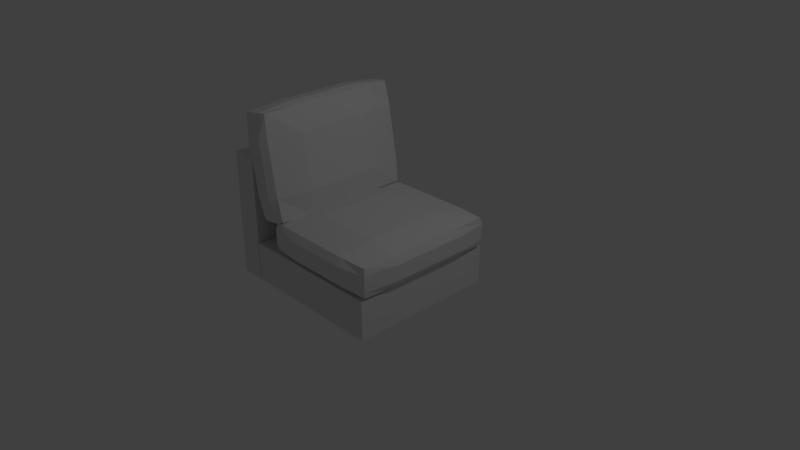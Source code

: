 # Source: simple_sofa_5.blend  (saved by Blender 2.79.0; exported with 4.5.12 LTS)
import bpy
from mathutils import Matrix  # noqa: F401  (used for matrix-valued properties, if any)

bpy.ops.wm.read_factory_settings(use_empty=True)
scene = bpy.context.scene
scene.name = 'Scene'

# ---- collections
col_collection_1 = bpy.data.collections.new('Collection 1'); scene.collection.children.link(col_collection_1)

# ---- materials (node trees are filled in below, after node groups)
mat_material = bpy.data.materials.new('Material')
mat_material.alpha_threshold = 0.0
mat_material.use_transparent_shadow = False
mat_material.roughness = 0.5
mat_material.line_color = (0.0, 0.0, 0.0, 1.0)

# ---- material node trees

# ---- world
world_world = bpy.data.worlds.new('World'); scene.world = world_world
world_world.color = (0.05088, 0.05088, 0.05088)
world_world.use_sun_shadow = False
world_world.sun_shadow_jitter_overblur = 0.0
world_world.cycles.sampling_method = 'MANUAL'

# ---- cameras
cam_camera = bpy.data.cameras.new('Camera')
cam_camera.clip_end = 100.0
cam_camera.lens = 35.0
cam_camera.sensor_width = 32.0
cam_camera.sensor_height = 18.0
cam_camera.ortho_scale = 7.314
cam_camera.dof.focus_distance = 0.0
cam_camera.dof.aperture_fstop = 128.0

# ---- lights
light_lamp = bpy.data.lights.new('Lamp', 'POINT')
light_lamp.transmission_factor = 0.0
light_lamp.cutoff_distance = 30.0
light_lamp.energy = 100.0
light_lamp.shadow_buffer_clip_start = 1.001
light_lamp.shadow_soft_size = 0.1
light_lamp.shadow_maximum_resolution = 0.006
light_lamp.use_absolute_resolution = True

# ---- meshes
me_cube_005 = bpy.data.meshes.new('Cube.005')
me_cube_005.from_pydata([(0.9607, 0.9607, -1.011), (0.9607, -0.9607, -1.011), (-0.9607, -0.9607, -1.011), (-0.9607, 0.9607, -1.011), (0.9607, 0.9607, 1.131), (0.9607, -0.9607, 1.131), (-0.9607, -0.9607, 1.131), (-0.9607, 0.9607, 1.131), (0.9825, -5.748e-08, -1.035), (1.886e-07, 0.9825, -1.035), (0.9825, 0.9825, 0.06016), (-2.226e-08, -0.9825, -1.035), (0.9825, -0.9825, 0.06016), (-0.9825, 2.9e-07, -1.035), (-0.9825, -0.9825, 0.06016), (-0.9825, 0.9825, 0.06016), (0.9825, -5.221e-07, 1.155), (2.257e-07, 0.9825, 1.155), (-5.22e-07, -0.9825, 1.155), (-0.9825, 1.729e-07, 1.155), (2.51e-07, 1.048, 0.06016), (-1.048, 2.509e-07, 0.06016), (-3.034e-07, -1.048, 0.06016), (1.048, -3.034e-07, 0.06016), (-1.511e-07, -1.824e-07, 1.611), (5.973e-08, 1.26e-07, -1.108), (0.9825, -0.524, -1.035), (-0.524, 0.9825, -1.035), (0.9825, 0.9825, 0.6443), (-0.524, -0.9825, -1.035), (0.9825, -0.9825, 0.6443), (-0.9825, 0.524, -1.035), (-0.9825, -0.9825, 0.6443), (-0.9825, 0.9825, 0.6443), (0.9825, -0.524, 1.155), (-0.524, 0.9825, 1.155), (-0.524, -0.9825, 1.155), (-0.9825, 0.524, 1.155), (0.9825, 0.524, -1.035), (0.524, 0.9825, -1.035), (0.9825, 0.9825, -0.5239), (0.524, -0.9825, -1.035), (0.9825, -0.9825, -0.5239), (-0.9825, -0.524, -1.035), (-0.9825, -0.9825, -0.5239), (-0.9825, 0.9825, -0.5239), (0.9825, 0.524, 1.155), (0.524, 0.9825, 1.155), (0.524, -0.9825, 1.155), (-0.9825, -0.524, 1.155), (-0.524, 1.048, 0.06016), (0.524, 1.048, 0.06016), (2.51e-07, 1.048, 0.6443), (2.237e-07, 1.048, -0.5239), (-1.048, 0.524, 0.06016), (-1.048, -0.524, 0.06016), (-1.048, 2.744e-07, -0.5239), (-1.048, 2.119e-07, 0.6443), (-0.524, -1.048, 0.06016), (0.524, -1.048, 0.06016), (-1.706e-07, -1.048, -0.5239), (-4.322e-07, -1.048, 0.6443), (1.048, -0.524, 0.06016), (1.048, 0.524, 0.06016), (1.048, -1.785e-07, -0.5239), (1.048, -4.362e-07, 0.6443), (-3.541e-07, -0.524, 1.611), (5.192e-08, 0.524, 1.611), (0.524, -3.737e-07, 1.611), (-0.524, 1.08e-09, 1.611), (-0.524, 2.197e-07, -1.108), (0.524, 3.231e-08, -1.108), (1.261e-07, 0.524, -1.108), (2.85e-08, -0.524, -1.108), (0.524, -0.524, -1.108), (0.524, 0.524, -1.108), (-0.524, 0.524, -1.108), (-0.524, 0.524, 1.611), (0.524, 0.524, 1.611), (0.524, -0.524, 1.611), (1.048, 0.524, 0.6443), (1.048, 0.524, -0.5239), (1.048, -0.524, -0.5239), (0.524, -1.048, 0.6443), (0.524, -1.048, -0.5239), (-0.524, -1.048, -0.5239), (-1.048, -0.524, 0.6443), (-1.048, -0.524, -0.5239), (-1.048, 0.524, -0.5239), (0.524, 1.048, -0.5239), (0.524, 1.048, 0.6443), (-0.524, 1.048, 0.6443), (-0.524, 1.048, -0.5239), (-1.048, 0.524, 0.6443), (-0.524, -1.048, 0.6443), (1.048, -0.524, 0.6443), (-0.524, -0.524, 1.611), (-0.524, -0.524, -1.108)], [], [(97, 29, 2, 43), (96, 49, 6, 36), (95, 34, 5, 30), (94, 36, 6, 32), (93, 37, 7, 33), (92, 27, 3, 45), (91, 50, 15, 33), (90, 51, 20, 52), (89, 39, 9, 53), (88, 54, 15, 45), (87, 55, 21, 56), (86, 49, 19, 57), (85, 58, 14, 44), (84, 59, 22, 60), (83, 48, 18, 61), (82, 62, 12, 42), (81, 63, 23, 64), (80, 46, 16, 65), (79, 66, 18, 48), (78, 67, 24, 68), (77, 37, 19, 69), (76, 70, 13, 31), (75, 71, 25, 72), (74, 41, 11, 73), (71, 74, 73, 25), (8, 26, 74, 71), (26, 1, 41, 74), (39, 75, 72, 9), (0, 38, 75, 39), (38, 8, 71, 75), (27, 76, 31, 3), (9, 72, 76, 27), (72, 25, 70, 76), (67, 77, 69, 24), (17, 35, 77, 67), (35, 7, 37, 77), (46, 78, 68, 16), (4, 47, 78, 46), (47, 17, 67, 78), (34, 79, 48, 5), (16, 68, 79, 34), (68, 24, 66, 79), (63, 80, 65, 23), (10, 28, 80, 63), (28, 4, 46, 80), (38, 81, 64, 8), (0, 40, 81, 38), (40, 10, 63, 81), (26, 82, 42, 1), (8, 64, 82, 26), (64, 23, 62, 82), (59, 83, 61, 22), (12, 30, 83, 59), (30, 5, 48, 83), (41, 84, 60, 11), (1, 42, 84, 41), (42, 12, 59, 84), (29, 85, 44, 2), (11, 60, 85, 29), (60, 22, 58, 85), (55, 86, 57, 21), (14, 32, 86, 55), (32, 6, 49, 86), (43, 87, 56, 13), (2, 44, 87, 43), (44, 14, 55, 87), (31, 88, 45, 3), (13, 56, 88, 31), (56, 21, 54, 88), (51, 89, 53, 20), (10, 40, 89, 51), (40, 0, 39, 89), (47, 90, 52, 17), (4, 28, 90, 47), (28, 10, 51, 90), (35, 91, 33, 7), (17, 52, 91, 35), (52, 20, 50, 91), (50, 92, 45, 15), (20, 53, 92, 50), (53, 9, 27, 92), (54, 93, 33, 15), (21, 57, 93, 54), (57, 19, 37, 93), (58, 94, 32, 14), (22, 61, 94, 58), (61, 18, 36, 94), (62, 95, 30, 12), (23, 65, 95, 62), (65, 16, 34, 95), (66, 96, 36, 18), (24, 69, 96, 66), (69, 19, 49, 96), (70, 97, 43, 13), (25, 73, 97, 70), (73, 11, 29, 97)])
me_cube_005.materials.append(mat_material)
me_cube_005.use_remesh_preserve_volume = False
me_cube_005.use_remesh_preserve_attributes = False
me_cube_005.use_mirror_vertex_groups = False
me_cube_005.update()
me_cube_004 = bpy.data.meshes.new('Cube.004')
me_cube_004.from_pydata([(-1.0, -1.0, -1.0), (-1.0, -1.0, 1.0), (-1.0, 1.0, -1.0), (-1.0, 1.0, 1.0), (1.0, -1.0, -1.0), (1.0, -1.0, 1.0), (1.0, 1.0, -1.0), (1.0, 1.0, 1.0)], [], [(0, 1, 3, 2), (2, 3, 7, 6), (6, 7, 5, 4), (4, 5, 1, 0), (2, 6, 4, 0), (7, 3, 1, 5)])
me_cube_004.use_remesh_preserve_volume = False
me_cube_004.use_remesh_preserve_attributes = False
me_cube_004.use_mirror_vertex_groups = False
me_cube_004.update()
me_cube_002 = bpy.data.meshes.new('Cube.002')
me_cube_002.from_pydata([(0.9607, 0.9607, -1.011), (0.9607, -0.9607, -1.011), (-0.9607, -0.9607, -1.011), (-0.9607, 0.9607, -1.011), (0.9607, 0.9607, 1.131), (0.9607, -0.9607, 1.131), (-0.9607, -0.9607, 1.131), (-0.9607, 0.9607, 1.131), (0.9825, -5.748e-08, -1.035), (1.886e-07, 0.9825, -1.035), (0.9825, 0.9825, 0.06016), (-2.226e-08, -0.9825, -1.035), (0.9825, -0.9825, 0.06016), (-0.9825, 2.9e-07, -1.035), (-0.9825, -0.9825, 0.06016), (-0.9825, 0.9825, 0.06016), (0.9825, -5.221e-07, 1.155), (2.257e-07, 0.9825, 1.155), (-5.22e-07, -0.9825, 1.155), (-0.9825, 1.729e-07, 1.155), (2.51e-07, 1.048, 0.06016), (-1.048, 2.509e-07, 0.06016), (-3.034e-07, -1.048, 0.06016), (1.048, -3.034e-07, 0.06016), (-1.511e-07, -1.824e-07, 1.611), (5.973e-08, 1.26e-07, -1.108), (0.9825, -0.524, -1.035), (-0.524, 0.9825, -1.035), (0.9825, 0.9825, 0.6443), (-0.524, -0.9825, -1.035), (0.9825, -0.9825, 0.6443), (-0.9825, 0.524, -1.035), (-0.9825, -0.9825, 0.6443), (-0.9825, 0.9825, 0.6443), (0.9825, -0.524, 1.155), (-0.524, 0.9825, 1.155), (-0.524, -0.9825, 1.155), (-0.9825, 0.524, 1.155), (0.9825, 0.524, -1.035), (0.524, 0.9825, -1.035), (0.9825, 0.9825, -0.5239), (0.524, -0.9825, -1.035), (0.9825, -0.9825, -0.5239), (-0.9825, -0.524, -1.035), (-0.9825, -0.9825, -0.5239), (-0.9825, 0.9825, -0.5239), (0.9825, 0.524, 1.155), (0.524, 0.9825, 1.155), (0.524, -0.9825, 1.155), (-0.9825, -0.524, 1.155), (-0.524, 1.048, 0.06016), (0.524, 1.048, 0.06016), (2.51e-07, 1.048, 0.6443), (2.237e-07, 1.048, -0.5239), (-1.048, 0.524, 0.06016), (-1.048, -0.524, 0.06016), (-1.048, 2.744e-07, -0.5239), (-1.048, 2.119e-07, 0.6443), (-0.524, -1.048, 0.06016), (0.524, -1.048, 0.06016), (-1.706e-07, -1.048, -0.5239), (-4.322e-07, -1.048, 0.6443), (1.048, -0.524, 0.06016), (1.048, 0.524, 0.06016), (1.048, -1.785e-07, -0.5239), (1.048, -4.362e-07, 0.6443), (-3.541e-07, -0.524, 1.611), (5.192e-08, 0.524, 1.611), (0.524, -3.737e-07, 1.611), (-0.524, 1.08e-09, 1.611), (-0.524, 2.197e-07, -1.108), (0.524, 3.231e-08, -1.108), (1.261e-07, 0.524, -1.108), (2.85e-08, -0.524, -1.108), (0.524, -0.524, -1.108), (0.524, 0.524, -1.108), (-0.524, 0.524, -1.108), (-0.524, 0.524, 1.611), (0.524, 0.524, 1.611), (0.524, -0.524, 1.611), (1.048, 0.524, 0.6443), (1.048, 0.524, -0.5239), (1.048, -0.524, -0.5239), (0.524, -1.048, 0.6443), (0.524, -1.048, -0.5239), (-0.524, -1.048, -0.5239), (-1.048, -0.524, 0.6443), (-1.048, -0.524, -0.5239), (-1.048, 0.524, -0.5239), (0.524, 1.048, -0.5239), (0.524, 1.048, 0.6443), (-0.524, 1.048, 0.6443), (-0.524, 1.048, -0.5239), (-1.048, 0.524, 0.6443), (-0.524, -1.048, 0.6443), (1.048, -0.524, 0.6443), (-0.524, -0.524, 1.611), (-0.524, -0.524, -1.108)], [], [(97, 29, 2, 43), (96, 49, 6, 36), (95, 34, 5, 30), (94, 36, 6, 32), (93, 37, 7, 33), (92, 27, 3, 45), (91, 50, 15, 33), (90, 51, 20, 52), (89, 39, 9, 53), (88, 54, 15, 45), (87, 55, 21, 56), (86, 49, 19, 57), (85, 58, 14, 44), (84, 59, 22, 60), (83, 48, 18, 61), (82, 62, 12, 42), (81, 63, 23, 64), (80, 46, 16, 65), (79, 66, 18, 48), (78, 67, 24, 68), (77, 37, 19, 69), (76, 70, 13, 31), (75, 71, 25, 72), (74, 41, 11, 73), (71, 74, 73, 25), (8, 26, 74, 71), (26, 1, 41, 74), (39, 75, 72, 9), (0, 38, 75, 39), (38, 8, 71, 75), (27, 76, 31, 3), (9, 72, 76, 27), (72, 25, 70, 76), (67, 77, 69, 24), (17, 35, 77, 67), (35, 7, 37, 77), (46, 78, 68, 16), (4, 47, 78, 46), (47, 17, 67, 78), (34, 79, 48, 5), (16, 68, 79, 34), (68, 24, 66, 79), (63, 80, 65, 23), (10, 28, 80, 63), (28, 4, 46, 80), (38, 81, 64, 8), (0, 40, 81, 38), (40, 10, 63, 81), (26, 82, 42, 1), (8, 64, 82, 26), (64, 23, 62, 82), (59, 83, 61, 22), (12, 30, 83, 59), (30, 5, 48, 83), (41, 84, 60, 11), (1, 42, 84, 41), (42, 12, 59, 84), (29, 85, 44, 2), (11, 60, 85, 29), (60, 22, 58, 85), (55, 86, 57, 21), (14, 32, 86, 55), (32, 6, 49, 86), (43, 87, 56, 13), (2, 44, 87, 43), (44, 14, 55, 87), (31, 88, 45, 3), (13, 56, 88, 31), (56, 21, 54, 88), (51, 89, 53, 20), (10, 40, 89, 51), (40, 0, 39, 89), (47, 90, 52, 17), (4, 28, 90, 47), (28, 10, 51, 90), (35, 91, 33, 7), (17, 52, 91, 35), (52, 20, 50, 91), (50, 92, 45, 15), (20, 53, 92, 50), (53, 9, 27, 92), (54, 93, 33, 15), (21, 57, 93, 54), (57, 19, 37, 93), (58, 94, 32, 14), (22, 61, 94, 58), (61, 18, 36, 94), (62, 95, 30, 12), (23, 65, 95, 62), (65, 16, 34, 95), (66, 96, 36, 18), (24, 69, 96, 66), (69, 19, 49, 96), (70, 97, 43, 13), (25, 73, 97, 70), (73, 11, 29, 97)])
me_cube_002.materials.append(mat_material)
me_cube_002.use_remesh_preserve_volume = False
me_cube_002.use_remesh_preserve_attributes = False
me_cube_002.use_mirror_vertex_groups = False
me_cube_002.update()
me_cube = bpy.data.meshes.new('Cube')
me_cube.from_pydata([(1.0, 1.0, -1.0), (1.0, -1.0, -1.0), (-1.0, -1.0, -1.0), (-1.0, 1.0, -1.0), (1.0, 1.0, 1.0), (1.0, -1.0, 1.0), (-1.0, -1.0, 1.0), (-1.0, 1.0, 1.0)], [], [(0, 1, 2, 3), (4, 7, 6, 5), (0, 4, 5, 1), (1, 5, 6, 2), (2, 6, 7, 3), (4, 0, 3, 7)])
me_cube.materials.append(mat_material)
me_cube.use_remesh_preserve_volume = False
me_cube.use_remesh_preserve_attributes = False
me_cube.use_mirror_vertex_groups = False
me_cube.update()

# ---- objects
ob_cube_005 = bpy.data.objects.new('Cube.005', me_cube_005)
ob_cube_004 = bpy.data.objects.new('Cube.004', me_cube_004)
ob_cube_002 = bpy.data.objects.new('Cube.002', me_cube_002)
ob_cube = bpy.data.objects.new('Cube', me_cube)
ob_lamp = bpy.data.objects.new('Lamp', light_lamp)
ob_camera = bpy.data.objects.new('Camera', cam_camera)

# ---- transforms, parenting, visibility, modifiers, constraints
ob_cube_005.location = (-0.8126, 0.0, 1.222)
ob_cube_005.rotation_euler = (0.0, 1.396, 0.0)
ob_cube_005.scale = (0.7073, 1.0, 0.1806)
ob_cube_005.lock_rotations_4d = False
ob_cube_005.empty_display_type = 'ARROWS'
ob_cube_005.lineart.crease_threshold = 0.0
ob_cube_004.location = (-1.181, 0.0, 0.4461)
ob_cube_004.scale = (0.1703, 1.0, 0.8519)
ob_cube_004.lineart.crease_threshold = 0.0
ob_cube_002.location = (0.2083, 0.0, 0.3532)
ob_cube_002.scale = (0.8422, 1.0, 0.1806)
ob_cube_002.lock_rotations_4d = False
ob_cube_002.empty_display_type = 'ARROWS'
ob_cube_002.lineart.crease_threshold = 0.0
ob_cube.location = (0.0, 0.0, -0.1298)
ob_cube.scale = (1.0, 1.0, 0.2611)
ob_cube.lock_rotations_4d = False
ob_cube.empty_display_type = 'ARROWS'
ob_cube.lineart.crease_threshold = 0.0
ob_lamp.location = (4.076, 1.005, 5.904)
ob_lamp.rotation_euler = (0.6503, 0.05522, 1.866)
ob_lamp.lock_rotations_4d = False
ob_lamp.empty_display_type = 'ARROWS'
ob_lamp.color = (0.0, 0.0, 0.0, 0.0)
ob_lamp.lineart.crease_threshold = 0.0
ob_camera.location = (7.481, -6.508, 5.344)
ob_camera.rotation_euler = (1.109, 0.0, 0.8149)
ob_camera.lock_rotations_4d = False
ob_camera.empty_display_type = 'ARROWS'
ob_camera.color = (0.0, 0.0, 0.0, 0.0)
ob_camera.display_type = 'WIRE'
ob_camera.lineart.crease_threshold = 0.0

# ---- collection membership
col_collection_1.objects.link(ob_cube_005)
col_collection_1.objects.link(ob_cube_004)
col_collection_1.objects.link(ob_cube_002)
col_collection_1.objects.link(ob_cube)
col_collection_1.objects.link(ob_lamp)
col_collection_1.objects.link(ob_camera)

# ---- scene / render settings (as saved in the file)
scene.camera = ob_camera
scene.frame_start = 1; scene.frame_end = 250; scene.frame_set(1)
scene.render.engine = 'BLENDER_EEVEE_NEXT'
scene.render.resolution_percentage = 50
scene.render.dither_intensity = 0.0
scene.cycles.use_denoising = False
scene.cycles.samples = 128
scene.cycles.sampling_pattern = 'TABULATED_SOBOL'
scene.cycles.use_adaptive_sampling = False
scene.cycles.use_light_tree = False
scene.cycles.blur_glossy = 0.0
scene.cycles.sample_clamp_indirect = 0.0
scene.view_settings.view_transform = 'Standard'
bpy.context.view_layer.update()
